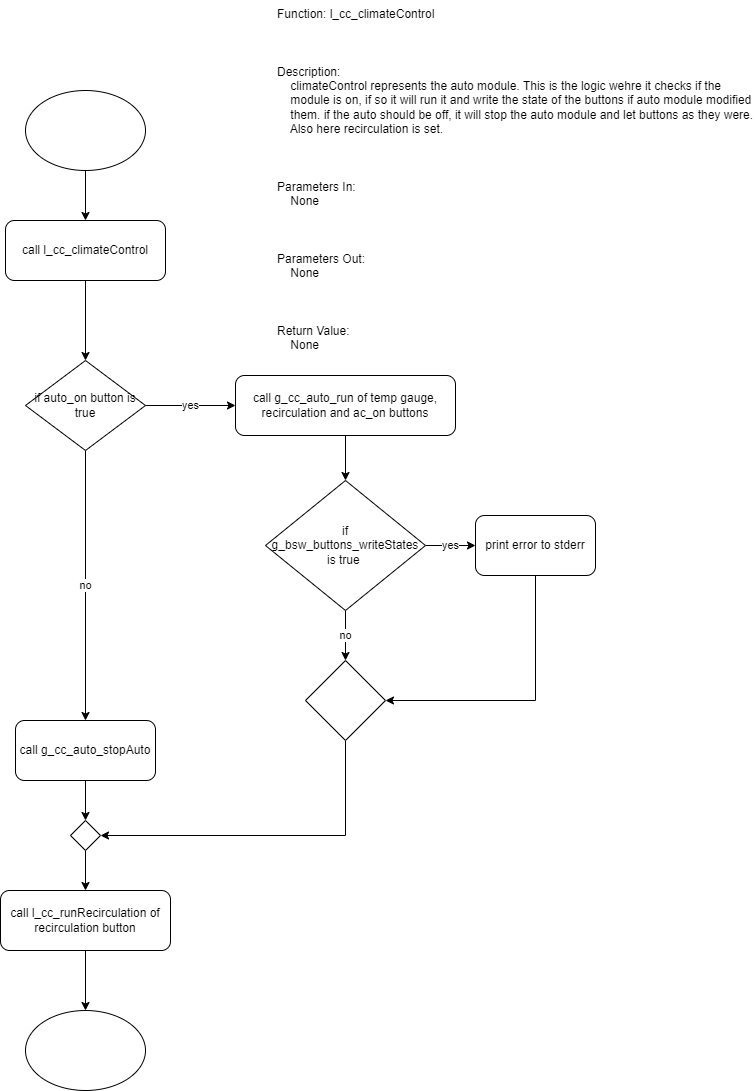

The diagram above was exported from draw.io. Its source (the exported page's mxGraphModel, read from the mxfile embedded in the PNG):
<mxGraphModel dx="1376" dy="768" grid="1" gridSize="10" guides="1" tooltips="1" connect="1" arrows="1" fold="1" page="1" pageScale="1" pageWidth="850" pageHeight="1100" background="#ffffff" math="0" shadow="0">
  <root>
    <mxCell id="0" />
    <mxCell id="1" parent="0" />
    <mxCell id="3NI03-_VpvEsK3_L-M7L-2" style="edgeStyle=orthogonalEdgeStyle;rounded=0;orthogonalLoop=1;jettySize=auto;html=1;" edge="1" parent="1" source="3NI03-_VpvEsK3_L-M7L-1" target="3NI03-_VpvEsK3_L-M7L-3">
      <mxGeometry relative="1" as="geometry">
        <mxPoint x="180" y="250" as="targetPoint" />
      </mxGeometry>
    </mxCell>
    <mxCell id="3NI03-_VpvEsK3_L-M7L-1" value="" style="ellipse;whiteSpace=wrap;html=1;" vertex="1" parent="1">
      <mxGeometry x="120" y="90" width="120" height="80" as="geometry" />
    </mxCell>
    <mxCell id="3NI03-_VpvEsK3_L-M7L-5" style="edgeStyle=orthogonalEdgeStyle;rounded=0;orthogonalLoop=1;jettySize=auto;html=1;" edge="1" parent="1" source="3NI03-_VpvEsK3_L-M7L-3" target="3NI03-_VpvEsK3_L-M7L-6">
      <mxGeometry relative="1" as="geometry">
        <mxPoint x="180" y="400" as="targetPoint" />
      </mxGeometry>
    </mxCell>
    <mxCell id="3NI03-_VpvEsK3_L-M7L-3" value="call&amp;nbsp;l_cc_climateControl" style="rounded=1;whiteSpace=wrap;html=1;" vertex="1" parent="1">
      <mxGeometry x="100" y="220" width="160" height="60" as="geometry" />
    </mxCell>
    <mxCell id="3NI03-_VpvEsK3_L-M7L-4" value="Function: l_cc_climateControl&#10;&#10;&#10;&#10;Description:&#10;    climateControl represents the auto module. This is the logic wehre it checks if the &#10;    module is on, if so it will run it and write the state of the buttons if auto module modified&#10;    them. if the auto should be off, it will stop the auto module and let buttons as they were.&#10;    Also here recirculation is set.&#10;&#10;&#10;&#10;Parameters In:&#10;    None&#10;&#10;&#10;&#10;Parameters Out:&#10;    None&#10;&#10;&#10;&#10;Return Value:&#10;    None" style="text;whiteSpace=wrap;" vertex="1" parent="1">
      <mxGeometry x="370" width="480" height="370" as="geometry" />
    </mxCell>
    <mxCell id="3NI03-_VpvEsK3_L-M7L-7" value="no" style="edgeStyle=orthogonalEdgeStyle;rounded=0;orthogonalLoop=1;jettySize=auto;html=1;" edge="1" parent="1" source="3NI03-_VpvEsK3_L-M7L-6" target="3NI03-_VpvEsK3_L-M7L-8">
      <mxGeometry relative="1" as="geometry">
        <mxPoint x="180" y="540" as="targetPoint" />
      </mxGeometry>
    </mxCell>
    <mxCell id="3NI03-_VpvEsK3_L-M7L-15" value="yes" style="edgeStyle=orthogonalEdgeStyle;rounded=0;orthogonalLoop=1;jettySize=auto;html=1;" edge="1" parent="1" source="3NI03-_VpvEsK3_L-M7L-6" target="3NI03-_VpvEsK3_L-M7L-16">
      <mxGeometry relative="1" as="geometry">
        <mxPoint x="390" y="405" as="targetPoint" />
      </mxGeometry>
    </mxCell>
    <mxCell id="3NI03-_VpvEsK3_L-M7L-6" value="if auto_on button is true" style="rhombus;whiteSpace=wrap;html=1;" vertex="1" parent="1">
      <mxGeometry x="120" y="360" width="120" height="90" as="geometry" />
    </mxCell>
    <mxCell id="3NI03-_VpvEsK3_L-M7L-9" style="edgeStyle=orthogonalEdgeStyle;rounded=0;orthogonalLoop=1;jettySize=auto;html=1;" edge="1" parent="1" source="3NI03-_VpvEsK3_L-M7L-8" target="3NI03-_VpvEsK3_L-M7L-10">
      <mxGeometry relative="1" as="geometry">
        <mxPoint x="180" y="840" as="targetPoint" />
      </mxGeometry>
    </mxCell>
    <mxCell id="3NI03-_VpvEsK3_L-M7L-8" value="call g_cc_auto_stopAuto" style="rounded=1;whiteSpace=wrap;html=1;" vertex="1" parent="1">
      <mxGeometry x="110" y="720" width="140" height="60" as="geometry" />
    </mxCell>
    <mxCell id="3NI03-_VpvEsK3_L-M7L-11" style="edgeStyle=orthogonalEdgeStyle;rounded=0;orthogonalLoop=1;jettySize=auto;html=1;" edge="1" parent="1" source="3NI03-_VpvEsK3_L-M7L-10" target="3NI03-_VpvEsK3_L-M7L-12">
      <mxGeometry relative="1" as="geometry">
        <mxPoint x="180" y="910" as="targetPoint" />
      </mxGeometry>
    </mxCell>
    <mxCell id="3NI03-_VpvEsK3_L-M7L-10" value="" style="rhombus;whiteSpace=wrap;html=1;" vertex="1" parent="1">
      <mxGeometry x="165" y="820" width="30" height="30" as="geometry" />
    </mxCell>
    <mxCell id="3NI03-_VpvEsK3_L-M7L-13" style="edgeStyle=orthogonalEdgeStyle;rounded=0;orthogonalLoop=1;jettySize=auto;html=1;" edge="1" parent="1" source="3NI03-_VpvEsK3_L-M7L-12" target="3NI03-_VpvEsK3_L-M7L-14">
      <mxGeometry relative="1" as="geometry">
        <mxPoint x="180" y="1000" as="targetPoint" />
      </mxGeometry>
    </mxCell>
    <mxCell id="3NI03-_VpvEsK3_L-M7L-12" value="call l_cc_runRecirculation of recirculation button" style="rounded=1;whiteSpace=wrap;html=1;" vertex="1" parent="1">
      <mxGeometry x="95" y="890" width="170" height="60" as="geometry" />
    </mxCell>
    <mxCell id="3NI03-_VpvEsK3_L-M7L-14" value="" style="ellipse;whiteSpace=wrap;html=1;" vertex="1" parent="1">
      <mxGeometry x="120" y="1010" width="120" height="80" as="geometry" />
    </mxCell>
    <mxCell id="3NI03-_VpvEsK3_L-M7L-17" style="edgeStyle=orthogonalEdgeStyle;rounded=0;orthogonalLoop=1;jettySize=auto;html=1;" edge="1" parent="1" source="3NI03-_VpvEsK3_L-M7L-16" target="3NI03-_VpvEsK3_L-M7L-18">
      <mxGeometry relative="1" as="geometry">
        <mxPoint x="440" y="510" as="targetPoint" />
      </mxGeometry>
    </mxCell>
    <mxCell id="3NI03-_VpvEsK3_L-M7L-16" value="call g_cc_auto_run of temp gauge, recirculation and ac_on buttons" style="rounded=1;whiteSpace=wrap;html=1;" vertex="1" parent="1">
      <mxGeometry x="330" y="375" width="220" height="60" as="geometry" />
    </mxCell>
    <mxCell id="3NI03-_VpvEsK3_L-M7L-19" value="yes" style="edgeStyle=orthogonalEdgeStyle;rounded=0;orthogonalLoop=1;jettySize=auto;html=1;" edge="1" parent="1" source="3NI03-_VpvEsK3_L-M7L-18" target="3NI03-_VpvEsK3_L-M7L-20">
      <mxGeometry relative="1" as="geometry">
        <mxPoint x="590" y="545" as="targetPoint" />
      </mxGeometry>
    </mxCell>
    <mxCell id="3NI03-_VpvEsK3_L-M7L-22" value="no" style="edgeStyle=orthogonalEdgeStyle;rounded=0;orthogonalLoop=1;jettySize=auto;html=1;" edge="1" parent="1" source="3NI03-_VpvEsK3_L-M7L-18" target="3NI03-_VpvEsK3_L-M7L-23">
      <mxGeometry relative="1" as="geometry">
        <mxPoint x="440" y="670" as="targetPoint" />
      </mxGeometry>
    </mxCell>
    <mxCell id="3NI03-_VpvEsK3_L-M7L-18" value="if &lt;br&gt;g_bsw_buttons_writeStates&lt;br&gt;is true&amp;nbsp;" style="rhombus;whiteSpace=wrap;html=1;" vertex="1" parent="1">
      <mxGeometry x="360" y="480" width="160" height="130" as="geometry" />
    </mxCell>
    <mxCell id="3NI03-_VpvEsK3_L-M7L-21" style="edgeStyle=orthogonalEdgeStyle;rounded=0;orthogonalLoop=1;jettySize=auto;html=1;entryX=1;entryY=0.5;entryDx=0;entryDy=0;" edge="1" parent="1" source="3NI03-_VpvEsK3_L-M7L-20" target="3NI03-_VpvEsK3_L-M7L-23">
      <mxGeometry relative="1" as="geometry">
        <mxPoint x="630" y="650" as="targetPoint" />
        <Array as="points">
          <mxPoint x="630" y="700" />
        </Array>
      </mxGeometry>
    </mxCell>
    <mxCell id="3NI03-_VpvEsK3_L-M7L-20" value="print error to stderr" style="rounded=1;whiteSpace=wrap;html=1;" vertex="1" parent="1">
      <mxGeometry x="570" y="515" width="120" height="60" as="geometry" />
    </mxCell>
    <mxCell id="3NI03-_VpvEsK3_L-M7L-24" style="edgeStyle=orthogonalEdgeStyle;rounded=0;orthogonalLoop=1;jettySize=auto;html=1;entryX=1;entryY=0.5;entryDx=0;entryDy=0;" edge="1" parent="1" source="3NI03-_VpvEsK3_L-M7L-23" target="3NI03-_VpvEsK3_L-M7L-10">
      <mxGeometry relative="1" as="geometry">
        <Array as="points">
          <mxPoint x="440" y="835" />
        </Array>
      </mxGeometry>
    </mxCell>
    <mxCell id="3NI03-_VpvEsK3_L-M7L-23" value="" style="rhombus;whiteSpace=wrap;html=1;" vertex="1" parent="1">
      <mxGeometry x="400" y="660" width="80" height="80" as="geometry" />
    </mxCell>
  </root>
</mxGraphModel>